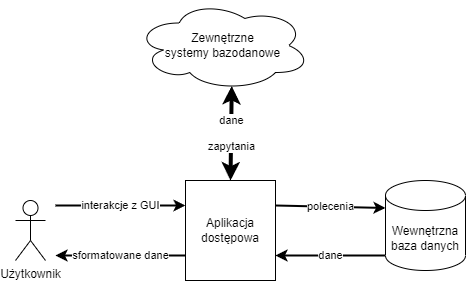

The diagram above was exported from draw.io. Its source (the exported page's mxGraphModel, read from the mxfile embedded in the PNG):
<mxGraphModel dx="810" dy="473" grid="1" gridSize="10" guides="1" tooltips="1" connect="1" arrows="1" fold="1" page="1" pageScale="1" pageWidth="827" pageHeight="1169" math="0" shadow="0">
  <root>
    <mxCell id="0" />
    <mxCell id="1" parent="0" />
    <mxCell id="rA5xu2Lf8RAEHOUEVKaC-1" value="Użytkownik" style="shape=umlActor;verticalLabelPosition=bottom;verticalAlign=top;html=1;" parent="1" vertex="1">
      <mxGeometry x="140" y="280" width="30" height="60" as="geometry" />
    </mxCell>
    <mxCell id="rA5xu2Lf8RAEHOUEVKaC-2" value="Aplikacja&lt;br&gt;dostępowa" style="rounded=0;whiteSpace=wrap;html=1;" parent="1" vertex="1">
      <mxGeometry x="310" y="260" width="90" height="100" as="geometry" />
    </mxCell>
    <mxCell id="rA5xu2Lf8RAEHOUEVKaC-6" value="interakcje z GUI" style="endArrow=classic;html=1;rounded=0;entryX=0;entryY=0.25;entryDx=0;entryDy=0;strokeWidth=2;" parent="1" target="rA5xu2Lf8RAEHOUEVKaC-2" edge="1">
      <mxGeometry width="50" height="50" relative="1" as="geometry">
        <mxPoint x="180" y="285" as="sourcePoint" />
        <mxPoint x="330" y="290" as="targetPoint" />
      </mxGeometry>
    </mxCell>
    <mxCell id="rA5xu2Lf8RAEHOUEVKaC-7" value="sformatowane dane" style="endArrow=classic;html=1;rounded=0;exitX=0;exitY=0.75;exitDx=0;exitDy=0;strokeWidth=2;" parent="1" source="rA5xu2Lf8RAEHOUEVKaC-2" edge="1">
      <mxGeometry x="0.0022" width="50" height="50" relative="1" as="geometry">
        <mxPoint x="280" y="340" as="sourcePoint" />
        <mxPoint x="180" y="335" as="targetPoint" />
        <mxPoint as="offset" />
      </mxGeometry>
    </mxCell>
    <mxCell id="rA5xu2Lf8RAEHOUEVKaC-8" value="polecenia" style="endArrow=classic;html=1;rounded=0;exitX=1;exitY=0.25;exitDx=0;exitDy=0;entryX=0;entryY=0;entryDx=0;entryDy=27.5;entryPerimeter=0;strokeWidth=2;" parent="1" source="rA5xu2Lf8RAEHOUEVKaC-2" target="rA5xu2Lf8RAEHOUEVKaC-10" edge="1">
      <mxGeometry x="-0.0029" width="50" height="50" relative="1" as="geometry">
        <mxPoint x="280" y="340" as="sourcePoint" />
        <mxPoint x="490" y="250" as="targetPoint" />
        <mxPoint as="offset" />
      </mxGeometry>
    </mxCell>
    <mxCell id="rA5xu2Lf8RAEHOUEVKaC-9" value="dane" style="endArrow=classic;html=1;rounded=0;exitX=0;exitY=1;exitDx=0;exitDy=-15;entryX=1;entryY=0.75;entryDx=0;entryDy=0;exitPerimeter=0;strokeWidth=2;" parent="1" source="rA5xu2Lf8RAEHOUEVKaC-10" target="rA5xu2Lf8RAEHOUEVKaC-2" edge="1">
      <mxGeometry width="50" height="50" relative="1" as="geometry">
        <mxPoint x="490" y="350" as="sourcePoint" />
        <mxPoint x="330" y="290" as="targetPoint" />
      </mxGeometry>
    </mxCell>
    <mxCell id="rA5xu2Lf8RAEHOUEVKaC-10" value="Wewnętrzna&#10;baza danych" style="shape=cylinder3;whiteSpace=wrap;html=1;boundedLbl=1;backgroundOutline=1;size=15;" parent="1" vertex="1">
      <mxGeometry x="510" y="260" width="80" height="90" as="geometry" />
    </mxCell>
    <mxCell id="rA5xu2Lf8RAEHOUEVKaC-11" value="Zewnętrzne&lt;br&gt;systemy bazodanowe" style="ellipse;shape=cloud;whiteSpace=wrap;html=1;" parent="1" vertex="1">
      <mxGeometry x="260" y="80" width="175" height="90" as="geometry" />
    </mxCell>
    <mxCell id="rA5xu2Lf8RAEHOUEVKaC-12" value="dane&lt;br&gt;&lt;br&gt;zapytania" style="endArrow=classic;html=1;rounded=0;entryX=0.5;entryY=0;entryDx=0;entryDy=0;exitX=0.55;exitY=0.95;exitDx=0;exitDy=0;exitPerimeter=0;startArrow=classic;startFill=1;endSize=6;strokeWidth=4;" parent="1" source="rA5xu2Lf8RAEHOUEVKaC-11" target="rA5xu2Lf8RAEHOUEVKaC-2" edge="1">
      <mxGeometry width="50" height="50" relative="1" as="geometry">
        <mxPoint x="280" y="280" as="sourcePoint" />
        <mxPoint x="330" y="230" as="targetPoint" />
      </mxGeometry>
    </mxCell>
  </root>
</mxGraphModel>